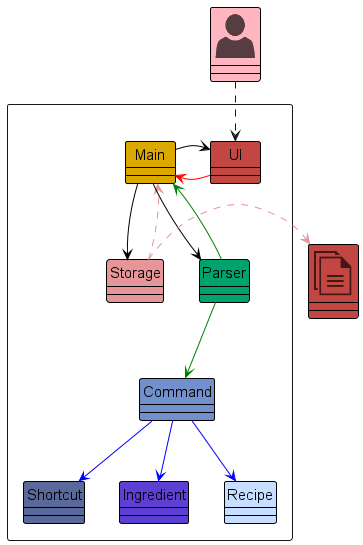

The diagram above was rendered by PlantUML. Its source (embedded in the PNG):
@startuml
!include style.puml

!include <office/Users/user>
!include <office/Concepts/documents>


Package " "<<Rectangle>>{
    Class UI UI_COLOR
    Class Main MAIN_COLOR
    Class Storage STORAGE_COLOR
    Class Parser PARSER_COLOR
    Class Command COMMAND_COLOR
    Class Shortcut SHORTCUT_COLOR
    Class Ingredient INGREDIENT_COLOR
    Class Recipe RECIPE_COLOR
}

Class "<$user>" as User PERSON_COLOR
Class "<$documents>" as File UI_COLOR


UI -[#red]> Main

Main -right[#black]-> UI
Main -[#black]-> Storage
Main -[#black]-> Parser

Parser -[#green]-> Command
Parser -[#green]-> Main

Command -[#blue]-> Recipe
Command -[#blue]-> Ingredient
Command -[#blue]-> Shortcut

Storage -[STORAGE_COLOR].> Main

Storage .right[STORAGE_COLOR].>File
User ..> UI
@enduml